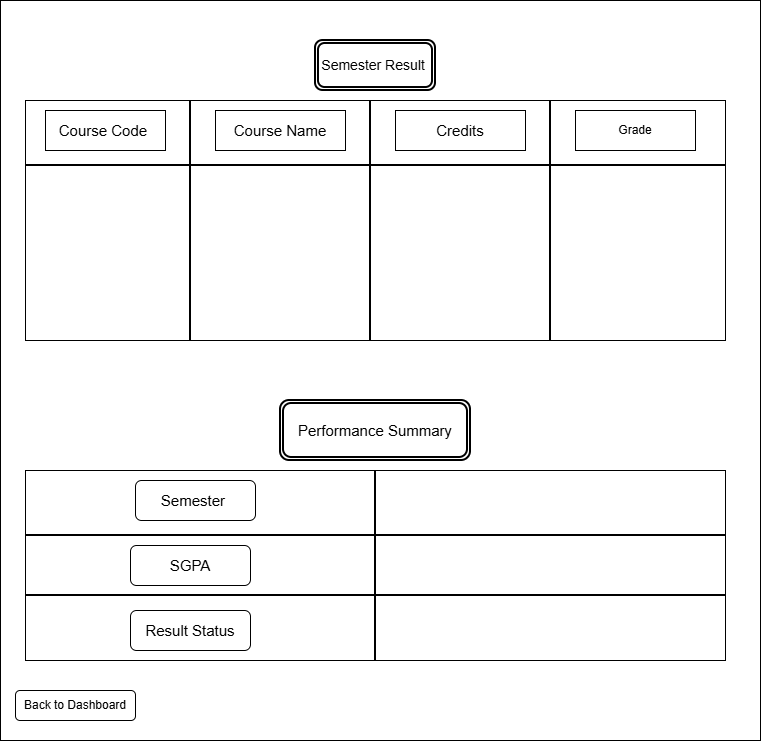

The diagram above was exported from draw.io. Its source (the exported page's mxGraphModel, read from the mxfile embedded in the PNG):
<mxGraphModel dx="1373" dy="749" grid="1" gridSize="10" guides="1" tooltips="1" connect="1" arrows="1" fold="1" page="1" pageScale="1" pageWidth="850" pageHeight="1100" math="0" shadow="0">
  <root>
    <mxCell id="0" />
    <mxCell id="1" parent="0" />
    <mxCell id="ALwy6qEBO-rW-LvFWDoD-1" parent="1" style="rounded=0;whiteSpace=wrap;html=1;" value="" vertex="1">
      <mxGeometry height="740" width="760" x="45" y="20" as="geometry" />
    </mxCell>
    <mxCell id="ALwy6qEBO-rW-LvFWDoD-2" parent="1" style="shape=ext;double=1;rounded=1;whiteSpace=wrap;html=1;strokeWidth=2;" value="&lt;font style=&quot;font-size: 14px;&quot;&gt;Semester Result&amp;nbsp;&lt;/font&gt;" vertex="1">
      <mxGeometry height="50" width="120" x="360" y="60" as="geometry" />
    </mxCell>
    <mxCell id="ALwy6qEBO-rW-LvFWDoD-3" parent="1" style="rounded=0;whiteSpace=wrap;html=1;" value="" vertex="1">
      <mxGeometry height="240" width="700" x="70" y="120" as="geometry" />
    </mxCell>
    <mxCell id="ALwy6qEBO-rW-LvFWDoD-4" parent="1" style="line;strokeWidth=2;direction=south;html=1;" value="" vertex="1">
      <mxGeometry height="240" width="10" x="410" y="120" as="geometry" />
    </mxCell>
    <mxCell id="ALwy6qEBO-rW-LvFWDoD-5" parent="1" style="line;strokeWidth=2;direction=south;html=1;" value="" vertex="1">
      <mxGeometry height="240" width="10" x="590" y="120" as="geometry" />
    </mxCell>
    <mxCell id="ALwy6qEBO-rW-LvFWDoD-6" parent="1" style="line;strokeWidth=2;direction=south;html=1;" value="" vertex="1">
      <mxGeometry height="240" width="10" x="230" y="120" as="geometry" />
    </mxCell>
    <mxCell id="ALwy6qEBO-rW-LvFWDoD-8" parent="1" style="rounded=0;whiteSpace=wrap;html=1;" value="&lt;font style=&quot;font-size: 15px;&quot;&gt;Course Code&amp;nbsp;&lt;/font&gt;" vertex="1">
      <mxGeometry height="40" width="120" x="90" y="130" as="geometry" />
    </mxCell>
    <mxCell id="ALwy6qEBO-rW-LvFWDoD-9" parent="1" style="rounded=0;whiteSpace=wrap;html=1;" value="&lt;font style=&quot;font-size: 15px;&quot;&gt;Course Name&lt;/font&gt;" vertex="1">
      <mxGeometry height="40" width="130" x="260" y="130" as="geometry" />
    </mxCell>
    <mxCell id="ALwy6qEBO-rW-LvFWDoD-13" parent="1" style="rounded=0;whiteSpace=wrap;html=1;" value="&lt;font style=&quot;font-size: 15px;&quot;&gt;Credits&lt;/font&gt;" vertex="1">
      <mxGeometry height="40" width="130" x="440" y="130" as="geometry" />
    </mxCell>
    <mxCell id="ALwy6qEBO-rW-LvFWDoD-14" parent="1" style="rounded=0;whiteSpace=wrap;html=1;" value="Grade" vertex="1">
      <mxGeometry height="40" width="120" x="620" y="130" as="geometry" />
    </mxCell>
    <mxCell id="ALwy6qEBO-rW-LvFWDoD-15" parent="1" style="line;strokeWidth=2;html=1;" value="" vertex="1">
      <mxGeometry height="10" width="700" x="70" y="180" as="geometry" />
    </mxCell>
    <mxCell id="ALwy6qEBO-rW-LvFWDoD-16" parent="1" style="shape=ext;double=1;rounded=1;whiteSpace=wrap;html=1;strokeWidth=2;" value="&lt;font style=&quot;font-size: 15px;&quot;&gt;Performance Summary&lt;/font&gt;" vertex="1">
      <mxGeometry height="60" width="190" x="325" y="420" as="geometry" />
    </mxCell>
    <mxCell id="ALwy6qEBO-rW-LvFWDoD-17" parent="1" style="rounded=0;whiteSpace=wrap;html=1;" value="" vertex="1">
      <mxGeometry height="190" width="700" x="70" y="490" as="geometry" />
    </mxCell>
    <mxCell id="ALwy6qEBO-rW-LvFWDoD-18" parent="1" style="line;strokeWidth=2;direction=south;html=1;" value="" vertex="1">
      <mxGeometry height="190" width="10" x="415" y="490" as="geometry" />
    </mxCell>
    <mxCell id="ALwy6qEBO-rW-LvFWDoD-19" parent="1" style="line;strokeWidth=2;html=1;" value="" vertex="1">
      <mxGeometry height="10" width="700" x="70" y="550" as="geometry" />
    </mxCell>
    <mxCell id="ALwy6qEBO-rW-LvFWDoD-21" parent="1" style="line;strokeWidth=2;html=1;" value="" vertex="1">
      <mxGeometry height="10" width="700" x="70" y="610" as="geometry" />
    </mxCell>
    <mxCell id="ALwy6qEBO-rW-LvFWDoD-22" parent="1" style="rounded=1;whiteSpace=wrap;html=1;" value="&lt;font style=&quot;font-size: 15px;&quot;&gt;Semester&amp;nbsp;&lt;/font&gt;" vertex="1">
      <mxGeometry height="40" width="120" x="180" y="500" as="geometry" />
    </mxCell>
    <mxCell id="ALwy6qEBO-rW-LvFWDoD-23" parent="1" style="rounded=1;whiteSpace=wrap;html=1;" value="&lt;font style=&quot;font-size: 15px;&quot;&gt;SGPA&lt;/font&gt;" vertex="1">
      <mxGeometry height="40" width="120" x="175" y="565" as="geometry" />
    </mxCell>
    <mxCell id="ALwy6qEBO-rW-LvFWDoD-24" parent="1" style="rounded=1;whiteSpace=wrap;html=1;" value="&lt;font style=&quot;font-size: 15px;&quot;&gt;Result Status&lt;/font&gt;" vertex="1">
      <mxGeometry height="40" width="120" x="175" y="630" as="geometry" />
    </mxCell>
    <mxCell id="ALwy6qEBO-rW-LvFWDoD-25" parent="1" style="rounded=1;whiteSpace=wrap;html=1;" value="Back to Dashboard" vertex="1">
      <mxGeometry height="30" width="120" x="60" y="710" as="geometry" />
    </mxCell>
  </root>
</mxGraphModel>